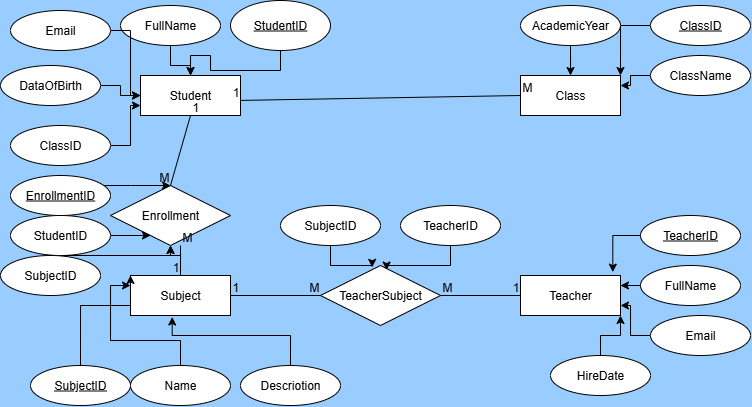

The diagram above was exported from draw.io. Its source (the exported page's mxGraphModel, read from the mxfile embedded in the PNG):
<mxGraphModel dx="573" dy="306" grid="1" gridSize="10" guides="1" tooltips="1" connect="1" arrows="1" fold="1" page="1" pageScale="1" pageWidth="850" pageHeight="1100" background="#99CCFF" math="0" shadow="0" extFonts="Permanent Marker^https://fonts.googleapis.com/css?family=Permanent+Marker">
  <root>
    <mxCell id="0" />
    <mxCell id="1" parent="0" />
    <mxCell id="g6Y-KttqYU8k5F8nB2u_-6" value="Student" style="whiteSpace=wrap;html=1;align=center;" vertex="1" parent="1">
      <mxGeometry x="160" y="150" width="100" height="40" as="geometry" />
    </mxCell>
    <mxCell id="g6Y-KttqYU8k5F8nB2u_-15" style="edgeStyle=orthogonalEdgeStyle;rounded=0;orthogonalLoop=1;jettySize=auto;html=1;" edge="1" parent="1" source="g6Y-KttqYU8k5F8nB2u_-7" target="g6Y-KttqYU8k5F8nB2u_-6">
      <mxGeometry relative="1" as="geometry" />
    </mxCell>
    <mxCell id="g6Y-KttqYU8k5F8nB2u_-7" value="StudentID" style="ellipse;whiteSpace=wrap;html=1;align=center;fontStyle=4;" vertex="1" parent="1">
      <mxGeometry x="250" y="75" width="100" height="50" as="geometry" />
    </mxCell>
    <mxCell id="g6Y-KttqYU8k5F8nB2u_-14" style="edgeStyle=orthogonalEdgeStyle;rounded=0;orthogonalLoop=1;jettySize=auto;html=1;" edge="1" parent="1" source="g6Y-KttqYU8k5F8nB2u_-9" target="g6Y-KttqYU8k5F8nB2u_-6">
      <mxGeometry relative="1" as="geometry" />
    </mxCell>
    <mxCell id="g6Y-KttqYU8k5F8nB2u_-9" value="FullName" style="ellipse;whiteSpace=wrap;html=1;align=center;" vertex="1" parent="1">
      <mxGeometry x="140" y="80" width="100" height="40" as="geometry" />
    </mxCell>
    <mxCell id="g6Y-KttqYU8k5F8nB2u_-16" style="edgeStyle=orthogonalEdgeStyle;rounded=0;orthogonalLoop=1;jettySize=auto;html=1;" edge="1" parent="1" source="g6Y-KttqYU8k5F8nB2u_-10" target="g6Y-KttqYU8k5F8nB2u_-6">
      <mxGeometry relative="1" as="geometry">
        <Array as="points">
          <mxPoint x="150" y="105" />
          <mxPoint x="150" y="170" />
        </Array>
      </mxGeometry>
    </mxCell>
    <mxCell id="g6Y-KttqYU8k5F8nB2u_-10" value="Email" style="ellipse;whiteSpace=wrap;html=1;align=center;" vertex="1" parent="1">
      <mxGeometry x="30" y="85" width="100" height="40" as="geometry" />
    </mxCell>
    <mxCell id="g6Y-KttqYU8k5F8nB2u_-17" style="edgeStyle=orthogonalEdgeStyle;rounded=0;orthogonalLoop=1;jettySize=auto;html=1;entryX=0;entryY=0.5;entryDx=0;entryDy=0;" edge="1" parent="1" source="g6Y-KttqYU8k5F8nB2u_-11" target="g6Y-KttqYU8k5F8nB2u_-6">
      <mxGeometry relative="1" as="geometry" />
    </mxCell>
    <mxCell id="g6Y-KttqYU8k5F8nB2u_-11" value="DataOfBirth" style="ellipse;whiteSpace=wrap;html=1;align=center;" vertex="1" parent="1">
      <mxGeometry x="20" y="140" width="100" height="40" as="geometry" />
    </mxCell>
    <mxCell id="g6Y-KttqYU8k5F8nB2u_-18" style="edgeStyle=orthogonalEdgeStyle;rounded=0;orthogonalLoop=1;jettySize=auto;html=1;entryX=0;entryY=0.75;entryDx=0;entryDy=0;" edge="1" parent="1" source="g6Y-KttqYU8k5F8nB2u_-12" target="g6Y-KttqYU8k5F8nB2u_-6">
      <mxGeometry relative="1" as="geometry" />
    </mxCell>
    <mxCell id="g6Y-KttqYU8k5F8nB2u_-12" value="ClassID" style="ellipse;whiteSpace=wrap;html=1;align=center;" vertex="1" parent="1">
      <mxGeometry x="30" y="200" width="100" height="40" as="geometry" />
    </mxCell>
    <mxCell id="g6Y-KttqYU8k5F8nB2u_-19" value="Class" style="whiteSpace=wrap;html=1;align=center;" vertex="1" parent="1">
      <mxGeometry x="540" y="150" width="100" height="40" as="geometry" />
    </mxCell>
    <mxCell id="g6Y-KttqYU8k5F8nB2u_-24" style="edgeStyle=orthogonalEdgeStyle;rounded=0;orthogonalLoop=1;jettySize=auto;html=1;entryX=1;entryY=0;entryDx=0;entryDy=0;" edge="1" parent="1" source="g6Y-KttqYU8k5F8nB2u_-20" target="g6Y-KttqYU8k5F8nB2u_-19">
      <mxGeometry relative="1" as="geometry" />
    </mxCell>
    <mxCell id="g6Y-KttqYU8k5F8nB2u_-20" value="ClassID" style="ellipse;whiteSpace=wrap;html=1;align=center;fontStyle=4;" vertex="1" parent="1">
      <mxGeometry x="670" y="80" width="100" height="40" as="geometry" />
    </mxCell>
    <mxCell id="g6Y-KttqYU8k5F8nB2u_-25" style="edgeStyle=orthogonalEdgeStyle;rounded=0;orthogonalLoop=1;jettySize=auto;html=1;entryX=1;entryY=0.25;entryDx=0;entryDy=0;" edge="1" parent="1" source="g6Y-KttqYU8k5F8nB2u_-21" target="g6Y-KttqYU8k5F8nB2u_-19">
      <mxGeometry relative="1" as="geometry" />
    </mxCell>
    <mxCell id="g6Y-KttqYU8k5F8nB2u_-21" value="ClassName" style="ellipse;whiteSpace=wrap;html=1;align=center;" vertex="1" parent="1">
      <mxGeometry x="670" y="130" width="100" height="40" as="geometry" />
    </mxCell>
    <mxCell id="g6Y-KttqYU8k5F8nB2u_-23" style="edgeStyle=orthogonalEdgeStyle;rounded=0;orthogonalLoop=1;jettySize=auto;html=1;entryX=0.5;entryY=0;entryDx=0;entryDy=0;" edge="1" parent="1" source="g6Y-KttqYU8k5F8nB2u_-22" target="g6Y-KttqYU8k5F8nB2u_-19">
      <mxGeometry relative="1" as="geometry" />
    </mxCell>
    <mxCell id="g6Y-KttqYU8k5F8nB2u_-22" value="AcademicYear" style="ellipse;whiteSpace=wrap;html=1;align=center;" vertex="1" parent="1">
      <mxGeometry x="540" y="80" width="100" height="40" as="geometry" />
    </mxCell>
    <mxCell id="g6Y-KttqYU8k5F8nB2u_-26" value="Teacher" style="whiteSpace=wrap;html=1;align=center;" vertex="1" parent="1">
      <mxGeometry x="540" y="350" width="100" height="40" as="geometry" />
    </mxCell>
    <mxCell id="g6Y-KttqYU8k5F8nB2u_-27" value="TeacherID" style="ellipse;whiteSpace=wrap;html=1;align=center;fontStyle=4;" vertex="1" parent="1">
      <mxGeometry x="660" y="290" width="100" height="40" as="geometry" />
    </mxCell>
    <mxCell id="g6Y-KttqYU8k5F8nB2u_-36" style="edgeStyle=orthogonalEdgeStyle;rounded=0;orthogonalLoop=1;jettySize=auto;html=1;entryX=1;entryY=0.25;entryDx=0;entryDy=0;" edge="1" parent="1" source="g6Y-KttqYU8k5F8nB2u_-28" target="g6Y-KttqYU8k5F8nB2u_-26">
      <mxGeometry relative="1" as="geometry" />
    </mxCell>
    <mxCell id="g6Y-KttqYU8k5F8nB2u_-28" value="FullName" style="ellipse;whiteSpace=wrap;html=1;align=center;" vertex="1" parent="1">
      <mxGeometry x="660" y="340" width="100" height="40" as="geometry" />
    </mxCell>
    <mxCell id="g6Y-KttqYU8k5F8nB2u_-37" style="edgeStyle=orthogonalEdgeStyle;rounded=0;orthogonalLoop=1;jettySize=auto;html=1;entryX=1;entryY=0.75;entryDx=0;entryDy=0;" edge="1" parent="1" source="g6Y-KttqYU8k5F8nB2u_-29" target="g6Y-KttqYU8k5F8nB2u_-26">
      <mxGeometry relative="1" as="geometry" />
    </mxCell>
    <mxCell id="g6Y-KttqYU8k5F8nB2u_-29" value="Email" style="ellipse;whiteSpace=wrap;html=1;align=center;" vertex="1" parent="1">
      <mxGeometry x="670" y="390" width="100" height="40" as="geometry" />
    </mxCell>
    <mxCell id="g6Y-KttqYU8k5F8nB2u_-38" style="edgeStyle=orthogonalEdgeStyle;rounded=0;orthogonalLoop=1;jettySize=auto;html=1;entryX=1;entryY=1;entryDx=0;entryDy=0;" edge="1" parent="1" source="g6Y-KttqYU8k5F8nB2u_-30" target="g6Y-KttqYU8k5F8nB2u_-26">
      <mxGeometry relative="1" as="geometry" />
    </mxCell>
    <mxCell id="g6Y-KttqYU8k5F8nB2u_-30" value="HireDate" style="ellipse;whiteSpace=wrap;html=1;align=center;" vertex="1" parent="1">
      <mxGeometry x="570" y="430" width="100" height="40" as="geometry" />
    </mxCell>
    <mxCell id="g6Y-KttqYU8k5F8nB2u_-35" style="edgeStyle=orthogonalEdgeStyle;rounded=0;orthogonalLoop=1;jettySize=auto;html=1;entryX=0.923;entryY=-0.084;entryDx=0;entryDy=0;entryPerimeter=0;" edge="1" parent="1" source="g6Y-KttqYU8k5F8nB2u_-27" target="g6Y-KttqYU8k5F8nB2u_-26">
      <mxGeometry relative="1" as="geometry" />
    </mxCell>
    <mxCell id="g6Y-KttqYU8k5F8nB2u_-78" value="" style="edgeStyle=orthogonalEdgeStyle;rounded=0;orthogonalLoop=1;jettySize=auto;html=1;" edge="1" parent="1" source="g6Y-KttqYU8k5F8nB2u_-39" target="g6Y-KttqYU8k5F8nB2u_-61">
      <mxGeometry relative="1" as="geometry" />
    </mxCell>
    <mxCell id="g6Y-KttqYU8k5F8nB2u_-39" value="Subject" style="whiteSpace=wrap;html=1;align=center;" vertex="1" parent="1">
      <mxGeometry x="150" y="350" width="100" height="40" as="geometry" />
    </mxCell>
    <mxCell id="g6Y-KttqYU8k5F8nB2u_-44" style="edgeStyle=orthogonalEdgeStyle;rounded=0;orthogonalLoop=1;jettySize=auto;html=1;entryX=0;entryY=0;entryDx=0;entryDy=0;" edge="1" parent="1" source="g6Y-KttqYU8k5F8nB2u_-40" target="g6Y-KttqYU8k5F8nB2u_-39">
      <mxGeometry relative="1" as="geometry">
        <Array as="points">
          <mxPoint x="100" y="380" />
          <mxPoint x="150" y="380" />
        </Array>
      </mxGeometry>
    </mxCell>
    <mxCell id="g6Y-KttqYU8k5F8nB2u_-40" value="SubjectID" style="ellipse;whiteSpace=wrap;html=1;align=center;fontStyle=4;" vertex="1" parent="1">
      <mxGeometry x="50" y="440" width="100" height="40" as="geometry" />
    </mxCell>
    <mxCell id="g6Y-KttqYU8k5F8nB2u_-45" style="edgeStyle=orthogonalEdgeStyle;rounded=0;orthogonalLoop=1;jettySize=auto;html=1;entryX=0;entryY=0.25;entryDx=0;entryDy=0;" edge="1" parent="1" source="g6Y-KttqYU8k5F8nB2u_-42" target="g6Y-KttqYU8k5F8nB2u_-39">
      <mxGeometry relative="1" as="geometry" />
    </mxCell>
    <mxCell id="g6Y-KttqYU8k5F8nB2u_-42" value="Name" style="ellipse;whiteSpace=wrap;html=1;align=center;" vertex="1" parent="1">
      <mxGeometry x="150" y="440" width="100" height="40" as="geometry" />
    </mxCell>
    <mxCell id="g6Y-KttqYU8k5F8nB2u_-43" value="Descriotion" style="ellipse;whiteSpace=wrap;html=1;align=center;" vertex="1" parent="1">
      <mxGeometry x="260" y="440" width="100" height="40" as="geometry" />
    </mxCell>
    <mxCell id="g6Y-KttqYU8k5F8nB2u_-47" style="edgeStyle=orthogonalEdgeStyle;rounded=0;orthogonalLoop=1;jettySize=auto;html=1;entryX=0.417;entryY=1.037;entryDx=0;entryDy=0;entryPerimeter=0;" edge="1" parent="1" source="g6Y-KttqYU8k5F8nB2u_-43" target="g6Y-KttqYU8k5F8nB2u_-39">
      <mxGeometry relative="1" as="geometry">
        <Array as="points">
          <mxPoint x="192" y="410" />
        </Array>
      </mxGeometry>
    </mxCell>
    <mxCell id="g6Y-KttqYU8k5F8nB2u_-57" value="" style="endArrow=none;html=1;rounded=0;entryX=0.999;entryY=0.623;entryDx=0;entryDy=0;exitX=0;exitY=0.5;exitDx=0;exitDy=0;entryPerimeter=0;" edge="1" parent="1" source="g6Y-KttqYU8k5F8nB2u_-19" target="g6Y-KttqYU8k5F8nB2u_-6">
      <mxGeometry relative="1" as="geometry">
        <mxPoint x="550" y="180.00000000000006" as="sourcePoint" />
        <mxPoint x="270" y="180.00000000000006" as="targetPoint" />
        <Array as="points" />
      </mxGeometry>
    </mxCell>
    <mxCell id="g6Y-KttqYU8k5F8nB2u_-58" value="M" style="resizable=0;html=1;whiteSpace=wrap;align=left;verticalAlign=bottom;" connectable="0" vertex="1" parent="g6Y-KttqYU8k5F8nB2u_-57">
      <mxGeometry x="-1" relative="1" as="geometry" />
    </mxCell>
    <mxCell id="g6Y-KttqYU8k5F8nB2u_-59" value="1" style="resizable=0;html=1;whiteSpace=wrap;align=right;verticalAlign=bottom;" connectable="0" vertex="1" parent="g6Y-KttqYU8k5F8nB2u_-57">
      <mxGeometry x="1" relative="1" as="geometry" />
    </mxCell>
    <mxCell id="g6Y-KttqYU8k5F8nB2u_-61" value="Enrollment" style="shape=rhombus;perimeter=rhombusPerimeter;whiteSpace=wrap;html=1;align=center;" vertex="1" parent="1">
      <mxGeometry x="130" y="260" width="120" height="60" as="geometry" />
    </mxCell>
    <mxCell id="g6Y-KttqYU8k5F8nB2u_-64" style="edgeStyle=orthogonalEdgeStyle;rounded=0;orthogonalLoop=1;jettySize=auto;html=1;entryX=0.5;entryY=0;entryDx=0;entryDy=0;" edge="1" parent="1" source="g6Y-KttqYU8k5F8nB2u_-63" target="g6Y-KttqYU8k5F8nB2u_-61">
      <mxGeometry relative="1" as="geometry">
        <Array as="points">
          <mxPoint x="150" y="260" />
          <mxPoint x="150" y="260" />
        </Array>
      </mxGeometry>
    </mxCell>
    <mxCell id="g6Y-KttqYU8k5F8nB2u_-63" value="EnrollmentID" style="ellipse;whiteSpace=wrap;html=1;align=center;fontStyle=4;" vertex="1" parent="1">
      <mxGeometry x="30" y="250" width="100" height="40" as="geometry" />
    </mxCell>
    <mxCell id="g6Y-KttqYU8k5F8nB2u_-66" style="edgeStyle=orthogonalEdgeStyle;rounded=0;orthogonalLoop=1;jettySize=auto;html=1;" edge="1" parent="1" source="g6Y-KttqYU8k5F8nB2u_-65" target="g6Y-KttqYU8k5F8nB2u_-61">
      <mxGeometry relative="1" as="geometry">
        <Array as="points">
          <mxPoint x="130" y="290" />
          <mxPoint x="130" y="290" />
        </Array>
      </mxGeometry>
    </mxCell>
    <mxCell id="g6Y-KttqYU8k5F8nB2u_-65" value="StudentID" style="ellipse;whiteSpace=wrap;html=1;align=center;" vertex="1" parent="1">
      <mxGeometry x="30" y="290" width="100" height="40" as="geometry" />
    </mxCell>
    <mxCell id="g6Y-KttqYU8k5F8nB2u_-68" style="edgeStyle=orthogonalEdgeStyle;rounded=0;orthogonalLoop=1;jettySize=auto;html=1;" edge="1" parent="1" source="g6Y-KttqYU8k5F8nB2u_-67" target="g6Y-KttqYU8k5F8nB2u_-61">
      <mxGeometry relative="1" as="geometry">
        <Array as="points">
          <mxPoint x="190" y="330" />
        </Array>
      </mxGeometry>
    </mxCell>
    <mxCell id="g6Y-KttqYU8k5F8nB2u_-67" value="SubjectID" style="ellipse;whiteSpace=wrap;html=1;align=center;" vertex="1" parent="1">
      <mxGeometry x="20" y="330" width="100" height="40" as="geometry" />
    </mxCell>
    <mxCell id="g6Y-KttqYU8k5F8nB2u_-72" value="" style="endArrow=none;html=1;rounded=0;exitX=0.5;exitY=1;exitDx=0;exitDy=0;entryX=0.5;entryY=0;entryDx=0;entryDy=0;" edge="1" parent="1" source="g6Y-KttqYU8k5F8nB2u_-6" target="g6Y-KttqYU8k5F8nB2u_-61">
      <mxGeometry relative="1" as="geometry">
        <mxPoint x="330" y="260" as="sourcePoint" />
        <mxPoint x="490" y="260" as="targetPoint" />
      </mxGeometry>
    </mxCell>
    <mxCell id="g6Y-KttqYU8k5F8nB2u_-73" value="1" style="resizable=0;html=1;whiteSpace=wrap;align=left;verticalAlign=bottom;" connectable="0" vertex="1" parent="g6Y-KttqYU8k5F8nB2u_-72">
      <mxGeometry x="-1" relative="1" as="geometry" />
    </mxCell>
    <mxCell id="g6Y-KttqYU8k5F8nB2u_-74" value="M" style="resizable=0;html=1;whiteSpace=wrap;align=right;verticalAlign=bottom;" connectable="0" vertex="1" parent="g6Y-KttqYU8k5F8nB2u_-72">
      <mxGeometry x="1" relative="1" as="geometry" />
    </mxCell>
    <mxCell id="g6Y-KttqYU8k5F8nB2u_-75" value="" style="endArrow=none;html=1;rounded=0;" edge="1" parent="1" target="g6Y-KttqYU8k5F8nB2u_-39">
      <mxGeometry relative="1" as="geometry">
        <mxPoint x="200" y="320" as="sourcePoint" />
        <mxPoint x="490" y="260" as="targetPoint" />
      </mxGeometry>
    </mxCell>
    <mxCell id="g6Y-KttqYU8k5F8nB2u_-76" value="M" style="resizable=0;html=1;whiteSpace=wrap;align=left;verticalAlign=bottom;" connectable="0" vertex="1" parent="g6Y-KttqYU8k5F8nB2u_-75">
      <mxGeometry x="-1" relative="1" as="geometry" />
    </mxCell>
    <mxCell id="g6Y-KttqYU8k5F8nB2u_-77" value="1" style="resizable=0;html=1;whiteSpace=wrap;align=right;verticalAlign=bottom;" connectable="0" vertex="1" parent="g6Y-KttqYU8k5F8nB2u_-75">
      <mxGeometry x="1" relative="1" as="geometry" />
    </mxCell>
    <mxCell id="g6Y-KttqYU8k5F8nB2u_-79" value="TeacherSubject" style="shape=rhombus;perimeter=rhombusPerimeter;whiteSpace=wrap;html=1;align=center;" vertex="1" parent="1">
      <mxGeometry x="340" y="340" width="120" height="60" as="geometry" />
    </mxCell>
    <mxCell id="g6Y-KttqYU8k5F8nB2u_-81" value="TeacherID" style="ellipse;whiteSpace=wrap;html=1;align=center;" vertex="1" parent="1">
      <mxGeometry x="420" y="280" width="100" height="40" as="geometry" />
    </mxCell>
    <mxCell id="g6Y-KttqYU8k5F8nB2u_-82" value="SubjectID" style="ellipse;whiteSpace=wrap;html=1;align=center;" vertex="1" parent="1">
      <mxGeometry x="300" y="280" width="100" height="40" as="geometry" />
    </mxCell>
    <mxCell id="g6Y-KttqYU8k5F8nB2u_-83" style="edgeStyle=orthogonalEdgeStyle;rounded=0;orthogonalLoop=1;jettySize=auto;html=1;entryX=0.551;entryY=0.076;entryDx=0;entryDy=0;entryPerimeter=0;" edge="1" parent="1" source="g6Y-KttqYU8k5F8nB2u_-81" target="g6Y-KttqYU8k5F8nB2u_-79">
      <mxGeometry relative="1" as="geometry" />
    </mxCell>
    <mxCell id="g6Y-KttqYU8k5F8nB2u_-84" style="edgeStyle=orthogonalEdgeStyle;rounded=0;orthogonalLoop=1;jettySize=auto;html=1;entryX=0.43;entryY=0.03;entryDx=0;entryDy=0;entryPerimeter=0;" edge="1" parent="1" source="g6Y-KttqYU8k5F8nB2u_-82" target="g6Y-KttqYU8k5F8nB2u_-79">
      <mxGeometry relative="1" as="geometry" />
    </mxCell>
    <mxCell id="g6Y-KttqYU8k5F8nB2u_-85" value="" style="endArrow=none;html=1;rounded=0;entryX=0;entryY=0.5;entryDx=0;entryDy=0;exitX=1;exitY=0.5;exitDx=0;exitDy=0;" edge="1" parent="1" source="g6Y-KttqYU8k5F8nB2u_-79" target="g6Y-KttqYU8k5F8nB2u_-26">
      <mxGeometry relative="1" as="geometry">
        <mxPoint x="330" y="330" as="sourcePoint" />
        <mxPoint x="490" y="330" as="targetPoint" />
      </mxGeometry>
    </mxCell>
    <mxCell id="g6Y-KttqYU8k5F8nB2u_-86" value="M" style="resizable=0;html=1;whiteSpace=wrap;align=left;verticalAlign=bottom;" connectable="0" vertex="1" parent="g6Y-KttqYU8k5F8nB2u_-85">
      <mxGeometry x="-1" relative="1" as="geometry" />
    </mxCell>
    <mxCell id="g6Y-KttqYU8k5F8nB2u_-87" value="1" style="resizable=0;html=1;whiteSpace=wrap;align=right;verticalAlign=bottom;" connectable="0" vertex="1" parent="g6Y-KttqYU8k5F8nB2u_-85">
      <mxGeometry x="1" relative="1" as="geometry" />
    </mxCell>
    <mxCell id="g6Y-KttqYU8k5F8nB2u_-88" value="" style="endArrow=none;html=1;rounded=0;exitX=1;exitY=0.5;exitDx=0;exitDy=0;entryX=0;entryY=0.5;entryDx=0;entryDy=0;" edge="1" parent="1" source="g6Y-KttqYU8k5F8nB2u_-39" target="g6Y-KttqYU8k5F8nB2u_-79">
      <mxGeometry relative="1" as="geometry">
        <mxPoint x="330" y="330" as="sourcePoint" />
        <mxPoint x="490" y="330" as="targetPoint" />
      </mxGeometry>
    </mxCell>
    <mxCell id="g6Y-KttqYU8k5F8nB2u_-89" value="1" style="resizable=0;html=1;whiteSpace=wrap;align=left;verticalAlign=bottom;" connectable="0" vertex="1" parent="g6Y-KttqYU8k5F8nB2u_-88">
      <mxGeometry x="-1" relative="1" as="geometry" />
    </mxCell>
    <mxCell id="g6Y-KttqYU8k5F8nB2u_-90" value="M" style="resizable=0;html=1;whiteSpace=wrap;align=right;verticalAlign=bottom;" connectable="0" vertex="1" parent="g6Y-KttqYU8k5F8nB2u_-88">
      <mxGeometry x="1" relative="1" as="geometry" />
    </mxCell>
  </root>
</mxGraphModel>